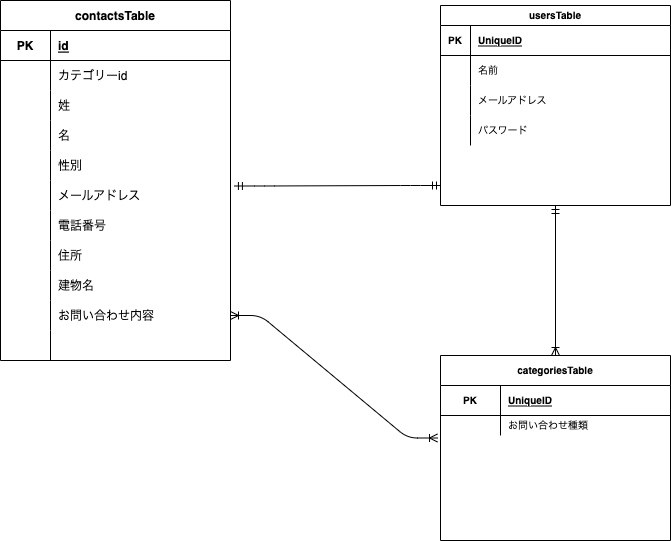

The diagram above was exported from draw.io. Its source (the exported page's mxGraphModel, read from the mxfile embedded in the PNG):
<mxGraphModel dx="1357" dy="515" grid="1" gridSize="10" guides="1" tooltips="1" connect="1" arrows="1" fold="1" page="1" pageScale="1" pageWidth="827" pageHeight="1169" math="0" shadow="0">
  <root>
    <mxCell id="0" />
    <mxCell id="1" parent="0" />
    <mxCell id="3" value="contactsTable" style="shape=table;startSize=30;container=1;collapsible=1;childLayout=tableLayout;fixedRows=1;rowLines=0;fontStyle=1;align=center;resizeLast=1;" vertex="1" parent="1">
      <mxGeometry x="-90" y="205" width="230" height="360" as="geometry">
        <mxRectangle x="-70" y="200" width="120" height="30" as="alternateBounds" />
      </mxGeometry>
    </mxCell>
    <mxCell id="4" value="" style="shape=tableRow;horizontal=0;startSize=0;swimlaneHead=0;swimlaneBody=0;fillColor=none;collapsible=0;dropTarget=0;points=[[0,0.5],[1,0.5]];portConstraint=eastwest;top=0;left=0;right=0;bottom=1;" vertex="1" parent="3">
      <mxGeometry y="30" width="230" height="30" as="geometry" />
    </mxCell>
    <mxCell id="5" value="PK" style="shape=partialRectangle;connectable=0;fillColor=none;top=0;left=0;bottom=0;right=0;fontStyle=1;overflow=hidden;" vertex="1" parent="4">
      <mxGeometry width="50" height="30" as="geometry">
        <mxRectangle width="50" height="30" as="alternateBounds" />
      </mxGeometry>
    </mxCell>
    <mxCell id="6" value="id" style="shape=partialRectangle;connectable=0;fillColor=none;top=0;left=0;bottom=0;right=0;align=left;spacingLeft=6;fontStyle=5;overflow=hidden;" vertex="1" parent="4">
      <mxGeometry x="50" width="180" height="30" as="geometry">
        <mxRectangle width="180" height="30" as="alternateBounds" />
      </mxGeometry>
    </mxCell>
    <mxCell id="7" value="" style="shape=tableRow;horizontal=0;startSize=0;swimlaneHead=0;swimlaneBody=0;fillColor=none;collapsible=0;dropTarget=0;points=[[0,0.5],[1,0.5]];portConstraint=eastwest;top=0;left=0;right=0;bottom=0;" vertex="1" parent="3">
      <mxGeometry y="60" width="230" height="30" as="geometry" />
    </mxCell>
    <mxCell id="8" value="" style="shape=partialRectangle;connectable=0;fillColor=none;top=0;left=0;bottom=0;right=0;editable=1;overflow=hidden;" vertex="1" parent="7">
      <mxGeometry width="50" height="30" as="geometry">
        <mxRectangle width="50" height="30" as="alternateBounds" />
      </mxGeometry>
    </mxCell>
    <mxCell id="9" value="カテゴリーid" style="shape=partialRectangle;connectable=0;fillColor=none;top=0;left=0;bottom=0;right=0;align=left;spacingLeft=6;overflow=hidden;" vertex="1" parent="7">
      <mxGeometry x="50" width="180" height="30" as="geometry">
        <mxRectangle width="180" height="30" as="alternateBounds" />
      </mxGeometry>
    </mxCell>
    <mxCell id="10" value="" style="shape=tableRow;horizontal=0;startSize=0;swimlaneHead=0;swimlaneBody=0;fillColor=none;collapsible=0;dropTarget=0;points=[[0,0.5],[1,0.5]];portConstraint=eastwest;top=0;left=0;right=0;bottom=0;" vertex="1" parent="3">
      <mxGeometry y="90" width="230" height="30" as="geometry" />
    </mxCell>
    <mxCell id="11" value="" style="shape=partialRectangle;connectable=0;fillColor=none;top=0;left=0;bottom=0;right=0;editable=1;overflow=hidden;" vertex="1" parent="10">
      <mxGeometry width="50" height="30" as="geometry">
        <mxRectangle width="50" height="30" as="alternateBounds" />
      </mxGeometry>
    </mxCell>
    <mxCell id="12" value="姓" style="shape=partialRectangle;connectable=0;fillColor=none;top=0;left=0;bottom=0;right=0;align=left;spacingLeft=6;overflow=hidden;" vertex="1" parent="10">
      <mxGeometry x="50" width="180" height="30" as="geometry">
        <mxRectangle width="180" height="30" as="alternateBounds" />
      </mxGeometry>
    </mxCell>
    <mxCell id="18" value="" style="shape=tableRow;horizontal=0;startSize=0;swimlaneHead=0;swimlaneBody=0;fillColor=none;collapsible=0;dropTarget=0;points=[[0,0.5],[1,0.5]];portConstraint=eastwest;top=0;left=0;right=0;bottom=0;fontSize=10;spacing=2;" vertex="1" parent="3">
      <mxGeometry y="120" width="230" height="30" as="geometry" />
    </mxCell>
    <mxCell id="19" value="" style="shape=partialRectangle;connectable=0;fillColor=none;top=0;left=0;bottom=0;right=0;editable=1;overflow=hidden;" vertex="1" parent="18">
      <mxGeometry width="50" height="30" as="geometry">
        <mxRectangle width="50" height="30" as="alternateBounds" />
      </mxGeometry>
    </mxCell>
    <mxCell id="20" value="名" style="shape=partialRectangle;connectable=0;fillColor=none;top=0;left=0;bottom=0;right=0;align=left;spacingLeft=6;overflow=hidden;" vertex="1" parent="18">
      <mxGeometry x="50" width="180" height="30" as="geometry">
        <mxRectangle width="180" height="30" as="alternateBounds" />
      </mxGeometry>
    </mxCell>
    <mxCell id="21" value="" style="shape=tableRow;horizontal=0;startSize=0;swimlaneHead=0;swimlaneBody=0;fillColor=none;collapsible=0;dropTarget=0;points=[[0,0.5],[1,0.5]];portConstraint=eastwest;top=0;left=0;right=0;bottom=0;fontSize=10;spacing=2;" vertex="1" parent="3">
      <mxGeometry y="150" width="230" height="30" as="geometry" />
    </mxCell>
    <mxCell id="22" value="" style="shape=partialRectangle;connectable=0;fillColor=none;top=0;left=0;bottom=0;right=0;editable=1;overflow=hidden;" vertex="1" parent="21">
      <mxGeometry width="50" height="30" as="geometry">
        <mxRectangle width="50" height="30" as="alternateBounds" />
      </mxGeometry>
    </mxCell>
    <mxCell id="23" value="性別" style="shape=partialRectangle;connectable=0;fillColor=none;top=0;left=0;bottom=0;right=0;align=left;spacingLeft=6;overflow=hidden;" vertex="1" parent="21">
      <mxGeometry x="50" width="180" height="30" as="geometry">
        <mxRectangle width="180" height="30" as="alternateBounds" />
      </mxGeometry>
    </mxCell>
    <mxCell id="24" value="" style="shape=tableRow;horizontal=0;startSize=0;swimlaneHead=0;swimlaneBody=0;fillColor=none;collapsible=0;dropTarget=0;points=[[0,0.5],[1,0.5]];portConstraint=eastwest;top=0;left=0;right=0;bottom=0;fontSize=10;spacing=2;" vertex="1" parent="3">
      <mxGeometry y="180" width="230" height="30" as="geometry" />
    </mxCell>
    <mxCell id="25" value="" style="shape=partialRectangle;connectable=0;fillColor=none;top=0;left=0;bottom=0;right=0;editable=1;overflow=hidden;" vertex="1" parent="24">
      <mxGeometry width="50" height="30" as="geometry">
        <mxRectangle width="50" height="30" as="alternateBounds" />
      </mxGeometry>
    </mxCell>
    <mxCell id="26" value="メールアドレス" style="shape=partialRectangle;connectable=0;fillColor=none;top=0;left=0;bottom=0;right=0;align=left;spacingLeft=6;overflow=hidden;" vertex="1" parent="24">
      <mxGeometry x="50" width="180" height="30" as="geometry">
        <mxRectangle width="180" height="30" as="alternateBounds" />
      </mxGeometry>
    </mxCell>
    <mxCell id="27" value="" style="shape=tableRow;horizontal=0;startSize=0;swimlaneHead=0;swimlaneBody=0;fillColor=none;collapsible=0;dropTarget=0;points=[[0,0.5],[1,0.5]];portConstraint=eastwest;top=0;left=0;right=0;bottom=0;fontSize=10;spacing=2;" vertex="1" parent="3">
      <mxGeometry y="210" width="230" height="30" as="geometry" />
    </mxCell>
    <mxCell id="28" value="" style="shape=partialRectangle;connectable=0;fillColor=none;top=0;left=0;bottom=0;right=0;editable=1;overflow=hidden;" vertex="1" parent="27">
      <mxGeometry width="50" height="30" as="geometry">
        <mxRectangle width="50" height="30" as="alternateBounds" />
      </mxGeometry>
    </mxCell>
    <mxCell id="29" value="電話番号" style="shape=partialRectangle;connectable=0;fillColor=none;top=0;left=0;bottom=0;right=0;align=left;spacingLeft=6;overflow=hidden;" vertex="1" parent="27">
      <mxGeometry x="50" width="180" height="30" as="geometry">
        <mxRectangle width="180" height="30" as="alternateBounds" />
      </mxGeometry>
    </mxCell>
    <mxCell id="32" value="" style="shape=tableRow;horizontal=0;startSize=0;swimlaneHead=0;swimlaneBody=0;fillColor=none;collapsible=0;dropTarget=0;points=[[0,0.5],[1,0.5]];portConstraint=eastwest;top=0;left=0;right=0;bottom=0;fontSize=10;spacing=2;" vertex="1" parent="3">
      <mxGeometry y="240" width="230" height="30" as="geometry" />
    </mxCell>
    <mxCell id="33" value="" style="shape=partialRectangle;connectable=0;fillColor=none;top=0;left=0;bottom=0;right=0;editable=1;overflow=hidden;" vertex="1" parent="32">
      <mxGeometry width="50" height="30" as="geometry">
        <mxRectangle width="50" height="30" as="alternateBounds" />
      </mxGeometry>
    </mxCell>
    <mxCell id="34" value="住所" style="shape=partialRectangle;connectable=0;fillColor=none;top=0;left=0;bottom=0;right=0;align=left;spacingLeft=6;overflow=hidden;" vertex="1" parent="32">
      <mxGeometry x="50" width="180" height="30" as="geometry">
        <mxRectangle width="180" height="30" as="alternateBounds" />
      </mxGeometry>
    </mxCell>
    <mxCell id="13" value="" style="shape=tableRow;horizontal=0;startSize=0;swimlaneHead=0;swimlaneBody=0;fillColor=none;collapsible=0;dropTarget=0;points=[[0,0.5],[1,0.5]];portConstraint=eastwest;top=0;left=0;right=0;bottom=0;fontSize=10;spacing=2;" vertex="1" parent="3">
      <mxGeometry y="270" width="230" height="30" as="geometry" />
    </mxCell>
    <mxCell id="14" value="" style="shape=partialRectangle;connectable=0;fillColor=none;top=0;left=0;bottom=0;right=0;editable=1;overflow=hidden;" vertex="1" parent="13">
      <mxGeometry width="50" height="30" as="geometry">
        <mxRectangle width="50" height="30" as="alternateBounds" />
      </mxGeometry>
    </mxCell>
    <mxCell id="15" value="建物名" style="shape=partialRectangle;connectable=0;fillColor=none;top=0;left=0;bottom=0;right=0;align=left;spacingLeft=6;overflow=hidden;" vertex="1" parent="13">
      <mxGeometry x="50" width="180" height="30" as="geometry">
        <mxRectangle width="180" height="30" as="alternateBounds" />
      </mxGeometry>
    </mxCell>
    <mxCell id="35" value="" style="shape=tableRow;horizontal=0;startSize=0;swimlaneHead=0;swimlaneBody=0;fillColor=none;collapsible=0;dropTarget=0;points=[[0,0.5],[1,0.5]];portConstraint=eastwest;top=0;left=0;right=0;bottom=0;fontSize=10;spacing=2;" vertex="1" parent="3">
      <mxGeometry y="300" width="230" height="30" as="geometry" />
    </mxCell>
    <mxCell id="36" value="" style="shape=partialRectangle;connectable=0;fillColor=none;top=0;left=0;bottom=0;right=0;editable=1;overflow=hidden;" vertex="1" parent="35">
      <mxGeometry width="50" height="30" as="geometry">
        <mxRectangle width="50" height="30" as="alternateBounds" />
      </mxGeometry>
    </mxCell>
    <mxCell id="37" value="お問い合わせ内容" style="shape=partialRectangle;connectable=0;fillColor=none;top=0;left=0;bottom=0;right=0;align=left;spacingLeft=6;overflow=hidden;" vertex="1" parent="35">
      <mxGeometry x="50" width="180" height="30" as="geometry">
        <mxRectangle width="180" height="30" as="alternateBounds" />
      </mxGeometry>
    </mxCell>
    <mxCell id="41" value="" style="shape=tableRow;horizontal=0;startSize=0;swimlaneHead=0;swimlaneBody=0;fillColor=none;collapsible=0;dropTarget=0;points=[[0,0.5],[1,0.5]];portConstraint=eastwest;top=0;left=0;right=0;bottom=0;fontSize=10;spacing=2;" vertex="1" parent="3">
      <mxGeometry y="330" width="230" height="30" as="geometry" />
    </mxCell>
    <mxCell id="42" value="" style="shape=partialRectangle;connectable=0;fillColor=none;top=0;left=0;bottom=0;right=0;editable=1;overflow=hidden;" vertex="1" parent="41">
      <mxGeometry width="50" height="30" as="geometry">
        <mxRectangle width="50" height="30" as="alternateBounds" />
      </mxGeometry>
    </mxCell>
    <mxCell id="43" value="" style="shape=partialRectangle;connectable=0;fillColor=none;top=0;left=0;bottom=0;right=0;align=left;spacingLeft=6;overflow=hidden;" vertex="1" parent="41">
      <mxGeometry x="50" width="180" height="30" as="geometry">
        <mxRectangle width="180" height="30" as="alternateBounds" />
      </mxGeometry>
    </mxCell>
    <mxCell id="47" value="categoriesTable" style="shape=table;startSize=30;container=1;collapsible=1;childLayout=tableLayout;fixedRows=1;rowLines=0;fontStyle=1;align=center;resizeLast=1;fontSize=10;" vertex="1" parent="1">
      <mxGeometry x="350" y="560" width="230" height="185" as="geometry" />
    </mxCell>
    <mxCell id="48" value="" style="shape=tableRow;horizontal=0;startSize=0;swimlaneHead=0;swimlaneBody=0;fillColor=none;collapsible=0;dropTarget=0;points=[[0,0.5],[1,0.5]];portConstraint=eastwest;top=0;left=0;right=0;bottom=1;fontSize=10;" vertex="1" parent="47">
      <mxGeometry y="30" width="230" height="30" as="geometry" />
    </mxCell>
    <mxCell id="49" value="PK" style="shape=partialRectangle;connectable=0;fillColor=none;top=0;left=0;bottom=0;right=0;fontStyle=1;overflow=hidden;fontSize=10;" vertex="1" parent="48">
      <mxGeometry width="60" height="30" as="geometry">
        <mxRectangle width="60" height="30" as="alternateBounds" />
      </mxGeometry>
    </mxCell>
    <mxCell id="50" value="UniqueID" style="shape=partialRectangle;connectable=0;fillColor=none;top=0;left=0;bottom=0;right=0;align=left;spacingLeft=6;fontStyle=5;overflow=hidden;fontSize=10;" vertex="1" parent="48">
      <mxGeometry x="60" width="170" height="30" as="geometry">
        <mxRectangle width="170" height="30" as="alternateBounds" />
      </mxGeometry>
    </mxCell>
    <mxCell id="51" value="" style="shape=tableRow;horizontal=0;startSize=0;swimlaneHead=0;swimlaneBody=0;fillColor=none;collapsible=0;dropTarget=0;points=[[0,0.5],[1,0.5]];portConstraint=eastwest;top=0;left=0;right=0;bottom=0;fontSize=10;" vertex="1" parent="47">
      <mxGeometry y="60" width="230" height="20" as="geometry" />
    </mxCell>
    <mxCell id="52" value="" style="shape=partialRectangle;connectable=0;fillColor=none;top=0;left=0;bottom=0;right=0;editable=1;overflow=hidden;fontSize=10;" vertex="1" parent="51">
      <mxGeometry width="60" height="20" as="geometry">
        <mxRectangle width="60" height="20" as="alternateBounds" />
      </mxGeometry>
    </mxCell>
    <mxCell id="53" value="お問い合わせ種類        " style="shape=partialRectangle;connectable=0;fillColor=none;top=0;left=0;bottom=0;right=0;align=left;spacingLeft=6;overflow=hidden;fontSize=10;" vertex="1" parent="51">
      <mxGeometry x="60" width="170" height="20" as="geometry">
        <mxRectangle width="170" height="20" as="alternateBounds" />
      </mxGeometry>
    </mxCell>
    <mxCell id="60" value="usersTable" style="shape=table;startSize=20;container=1;collapsible=1;childLayout=tableLayout;fixedRows=1;rowLines=0;fontStyle=1;align=center;resizeLast=1;fontSize=10;" vertex="1" parent="1">
      <mxGeometry x="350" y="210" width="230" height="200" as="geometry" />
    </mxCell>
    <mxCell id="61" value="" style="shape=tableRow;horizontal=0;startSize=0;swimlaneHead=0;swimlaneBody=0;fillColor=none;collapsible=0;dropTarget=0;points=[[0,0.5],[1,0.5]];portConstraint=eastwest;top=0;left=0;right=0;bottom=1;fontSize=10;" vertex="1" parent="60">
      <mxGeometry y="20" width="230" height="30" as="geometry" />
    </mxCell>
    <mxCell id="62" value="PK" style="shape=partialRectangle;connectable=0;fillColor=none;top=0;left=0;bottom=0;right=0;fontStyle=1;overflow=hidden;fontSize=10;" vertex="1" parent="61">
      <mxGeometry width="30" height="30" as="geometry">
        <mxRectangle width="30" height="30" as="alternateBounds" />
      </mxGeometry>
    </mxCell>
    <mxCell id="63" value="UniqueID" style="shape=partialRectangle;connectable=0;fillColor=none;top=0;left=0;bottom=0;right=0;align=left;spacingLeft=6;fontStyle=5;overflow=hidden;fontSize=10;" vertex="1" parent="61">
      <mxGeometry x="30" width="200" height="30" as="geometry">
        <mxRectangle width="200" height="30" as="alternateBounds" />
      </mxGeometry>
    </mxCell>
    <mxCell id="64" value="" style="shape=tableRow;horizontal=0;startSize=0;swimlaneHead=0;swimlaneBody=0;fillColor=none;collapsible=0;dropTarget=0;points=[[0,0.5],[1,0.5]];portConstraint=eastwest;top=0;left=0;right=0;bottom=0;fontSize=10;" vertex="1" parent="60">
      <mxGeometry y="50" width="230" height="30" as="geometry" />
    </mxCell>
    <mxCell id="65" value="" style="shape=partialRectangle;connectable=0;fillColor=none;top=0;left=0;bottom=0;right=0;editable=1;overflow=hidden;fontSize=10;" vertex="1" parent="64">
      <mxGeometry width="30" height="30" as="geometry">
        <mxRectangle width="30" height="30" as="alternateBounds" />
      </mxGeometry>
    </mxCell>
    <mxCell id="66" value="名前" style="shape=partialRectangle;connectable=0;fillColor=none;top=0;left=0;bottom=0;right=0;align=left;spacingLeft=6;overflow=hidden;fontSize=10;" vertex="1" parent="64">
      <mxGeometry x="30" width="200" height="30" as="geometry">
        <mxRectangle width="200" height="30" as="alternateBounds" />
      </mxGeometry>
    </mxCell>
    <mxCell id="67" value="" style="shape=tableRow;horizontal=0;startSize=0;swimlaneHead=0;swimlaneBody=0;fillColor=none;collapsible=0;dropTarget=0;points=[[0,0.5],[1,0.5]];portConstraint=eastwest;top=0;left=0;right=0;bottom=0;fontSize=10;" vertex="1" parent="60">
      <mxGeometry y="80" width="230" height="30" as="geometry" />
    </mxCell>
    <mxCell id="68" value="" style="shape=partialRectangle;connectable=0;fillColor=none;top=0;left=0;bottom=0;right=0;editable=1;overflow=hidden;fontSize=10;" vertex="1" parent="67">
      <mxGeometry width="30" height="30" as="geometry">
        <mxRectangle width="30" height="30" as="alternateBounds" />
      </mxGeometry>
    </mxCell>
    <mxCell id="69" value="メールアドレス" style="shape=partialRectangle;connectable=0;fillColor=none;top=0;left=0;bottom=0;right=0;align=left;spacingLeft=6;overflow=hidden;fontSize=10;" vertex="1" parent="67">
      <mxGeometry x="30" width="200" height="30" as="geometry">
        <mxRectangle width="200" height="30" as="alternateBounds" />
      </mxGeometry>
    </mxCell>
    <mxCell id="70" value="" style="shape=tableRow;horizontal=0;startSize=0;swimlaneHead=0;swimlaneBody=0;fillColor=none;collapsible=0;dropTarget=0;points=[[0,0.5],[1,0.5]];portConstraint=eastwest;top=0;left=0;right=0;bottom=0;fontSize=10;" vertex="1" parent="60">
      <mxGeometry y="110" width="230" height="30" as="geometry" />
    </mxCell>
    <mxCell id="71" value="" style="shape=partialRectangle;connectable=0;fillColor=none;top=0;left=0;bottom=0;right=0;editable=1;overflow=hidden;fontSize=10;" vertex="1" parent="70">
      <mxGeometry width="30" height="30" as="geometry">
        <mxRectangle width="30" height="30" as="alternateBounds" />
      </mxGeometry>
    </mxCell>
    <mxCell id="72" value="パスワード" style="shape=partialRectangle;connectable=0;fillColor=none;top=0;left=0;bottom=0;right=0;align=left;spacingLeft=6;overflow=hidden;fontSize=10;" vertex="1" parent="70">
      <mxGeometry x="30" width="200" height="30" as="geometry">
        <mxRectangle width="200" height="30" as="alternateBounds" />
      </mxGeometry>
    </mxCell>
    <mxCell id="73" value="" style="edgeStyle=entityRelationEdgeStyle;fontSize=12;html=1;endArrow=ERmandOne;startArrow=ERmandOne;exitX=1.017;exitY=0.183;exitDx=0;exitDy=0;exitPerimeter=0;" edge="1" parent="1" source="24">
      <mxGeometry width="100" height="100" relative="1" as="geometry">
        <mxPoint x="250" y="490" as="sourcePoint" />
        <mxPoint x="350" y="390" as="targetPoint" />
      </mxGeometry>
    </mxCell>
    <mxCell id="74" value="" style="fontSize=12;html=1;endArrow=ERoneToMany;startArrow=ERmandOne;entryX=0.5;entryY=0;entryDx=0;entryDy=0;" edge="1" parent="1" target="47">
      <mxGeometry width="100" height="100" relative="1" as="geometry">
        <mxPoint x="465" y="410" as="sourcePoint" />
        <mxPoint x="470" y="550" as="targetPoint" />
      </mxGeometry>
    </mxCell>
    <mxCell id="76" value="" style="edgeStyle=entityRelationEdgeStyle;fontSize=12;html=1;endArrow=ERoneToMany;startArrow=ERoneToMany;exitX=1;exitY=0.5;exitDx=0;exitDy=0;entryX=-0.013;entryY=1.125;entryDx=0;entryDy=0;entryPerimeter=0;" edge="1" parent="1" source="35" target="51">
      <mxGeometry width="100" height="100" relative="1" as="geometry">
        <mxPoint x="250" y="530" as="sourcePoint" />
        <mxPoint x="350" y="430" as="targetPoint" />
      </mxGeometry>
    </mxCell>
  </root>
</mxGraphModel>